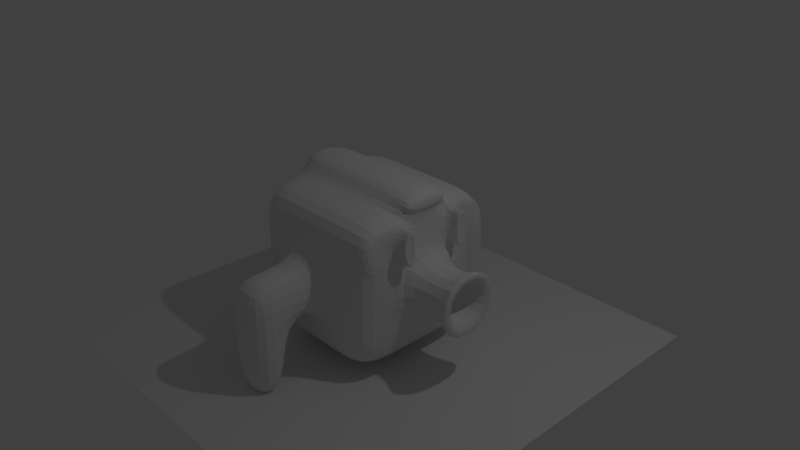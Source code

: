 # Source: what_am_i.blend  (saved by Blender 2.78.0; exported with 4.5.12 LTS)
import bpy
from mathutils import Matrix  # noqa: F401  (used for matrix-valued properties, if any)

bpy.ops.wm.read_factory_settings(use_empty=True)
scene = bpy.context.scene
scene.name = 'Scene'

# ---- collections
col_collection_1 = bpy.data.collections.new('Collection 1'); scene.collection.children.link(col_collection_1)

# ---- world
world_world = bpy.data.worlds.new('World'); scene.world = world_world
world_world.color = (0.05088, 0.05088, 0.05088)
world_world.use_sun_shadow = False
world_world.sun_shadow_jitter_overblur = 0.0
world_world.cycles.sampling_method = 'MANUAL'

# ---- cameras
cam_camera = bpy.data.cameras.new('Camera')
cam_camera.clip_end = 100.0
cam_camera.lens = 35.0
cam_camera.sensor_width = 32.0
cam_camera.sensor_height = 18.0
cam_camera.ortho_scale = 7.314
cam_camera.dof.focus_distance = 0.0
cam_camera.dof.aperture_fstop = 128.0

# ---- lights
light_lamp = bpy.data.lights.new('Lamp', 'POINT')
light_lamp.transmission_factor = 0.0
light_lamp.cutoff_distance = 30.0
light_lamp.energy = 100.0
light_lamp.shadow_buffer_clip_start = 1.001
light_lamp.shadow_soft_size = 0.1
light_lamp.shadow_maximum_resolution = 0.006
light_lamp.use_absolute_resolution = True

# ---- meshes
me_plane = bpy.data.meshes.new('Plane')
me_plane.from_pydata([(-1.0, -1.0, 0.0), (1.0, -1.0, 0.0), (-1.0, 1.0, 0.0), (1.0, 1.0, 0.0)], [], [(0, 1, 3, 2)])
me_plane.use_remesh_preserve_volume = False
me_plane.use_remesh_preserve_attributes = False
me_plane.use_mirror_vertex_groups = False
me_plane.update()
me_cube_001 = bpy.data.meshes.new('Cube.001')
me_cube_001.from_pydata([(-1.0, -1.0, -1.0), (-1.0, -1.0, 1.0), (-1.0, 1.0, -1.0), (-1.0, 1.0, 1.0), (1.0, -1.0, -1.0), (1.0, -0.816, 0.816), (1.0, 1.0, -1.0), (1.0, 0.816, 0.816), (-1.0, 0.3333, -1.0), (-1.0, -0.3333, -1.0), (-1.0, -1.0, -0.3333), (-1.0, -1.0, 0.3333), (-1.0, -0.3333, 1.0), (-1.0, 0.3333, 1.0), (-1.0, 1.0, 0.3333), (-1.0, 1.0, -0.3333), (0.3333, 1.0, -1.0), (-0.3333, 1.0, -1.0), (-0.3333, 1.0, 1.0), (0.3333, 1.0, 1.0), (1.0, 0.816, 0.5173), (1.0, 1.0, -0.3333), (1.0, -0.3333, -1.0), (1.0, 0.3333, -1.0), (1.0, 0.5173, 0.816), (1.0, -0.5173, 0.816), (1.0, -0.816, 0.5173), (1.0, -1.0, -0.3333), (-0.3333, -1.0, -1.0), (0.3333, -1.0, -1.0), (0.3333, -1.0, 1.0), (-0.3333, -1.0, 1.0), (0.3333, 0.3333, 1.0), (0.3333, -0.3333, 1.0), (-0.3333, 0.3333, 1.0), (-0.3333, -0.3333, 1.0), (-0.3333, 0.3333, -1.0), (-0.3333, -0.3333, -1.0), (0.3333, 0.3333, -1.0), (0.3333, -0.3333, -1.0), (0.3333, -1.0, -0.3333), (-0.3333, -1.0, -0.3333), (0.3333, -1.0, 0.3333), (-0.3333, -1.0, 0.3333), (1.0, 0.3333, -0.3333), (1.0, -0.3333, -0.3333), (1.0, 0.5173, 0.5173), (1.0, -0.5173, 0.5173), (-0.3333, 1.0, -0.3333), (0.3333, 1.0, -0.3333), (-0.3333, 1.0, 0.3333), (0.3333, 1.0, 0.3333), (-1.0, -0.3333, -0.3333), (-1.0, 0.3333, -0.3333), (-1.0, -0.3333, 0.3333), (-1.0, 0.3333, 0.3333), (0.3333, -2.0, -0.3333), (-0.3333, -2.0, -0.3333), (0.3333, -2.0, 0.3333), (-0.3333, -2.0, 0.3333), (-0.3333, 2.0, -0.3333), (0.3333, 2.0, -0.3333), (-0.3333, 2.0, 0.3333), (0.3333, 2.0, 0.3333), (0.3333, -1.5, 0.3333), (0.3333, -1.5, -0.3333), (-0.3333, -1.5, -0.3333), (-0.3333, -1.5, 0.3333), (-0.3333, 1.5, 0.3333), (-0.3333, 1.5, -0.3333), (0.3333, 1.5, -0.3333), (0.3333, 1.5, 0.3333), (0.3333, -2.0, -1.333), (-0.3333, -2.0, -1.333), (-0.3333, 2.0, -1.333), (0.3333, 2.0, -1.333), (0.3333, -1.5, -1.333), (-0.3333, -1.5, -1.333), (-0.3333, 1.5, -1.333), (0.3333, 1.5, -1.333), (1.591, 0.3333, -0.3333), (1.591, -0.3333, -0.3333), (1.591, 0.3333, 0.3333), (1.591, -0.3333, 0.3333), (1.756, 0.5137, -0.5137), (1.756, -0.5137, -0.5137), (1.756, 0.5137, 0.5137), (1.756, -0.5137, 0.5137), (1.756, 0.2467, -0.2467), (1.756, -0.2467, -0.2467), (1.756, 0.2467, 0.2467), (1.756, -0.2467, 0.2467), (1.401, 0.2467, -0.2467), (1.401, -0.2467, -0.2467), (1.401, 0.2467, 0.2467), (1.401, -0.2467, 0.2467), (-1.0, -0.3333, 1.248), (-1.0, 0.3333, 1.248), (1.0, 0.3333, 1.248), (1.0, -0.3333, 1.248), (0.3333, 0.3333, 1.248), (0.3333, -0.3333, 1.248), (-0.3333, 0.3333, 1.248), (-0.3333, -0.3333, 1.248), (1.058, 0.3333, 1.0), (1.058, -0.3333, 1.0), (1.058, 0.3333, 1.126), (1.058, -0.3333, 1.126), (-1.122, 0.3333, -1.0), (-1.122, -0.3333, -1.0), (-1.122, -0.3333, -0.3333), (-1.122, 0.3333, -0.3333), (1.0, -0.3333, 1.0), (1.0, -1.0, 1.0), (1.0, 1.0, 1.0), (1.0, 1.0, 0.3333), (1.0, 0.3333, 1.0), (1.0, -1.0, 0.3333), (1.0, -0.3333, 0.3333), (1.0, 0.3333, 0.3333), (1.173, 0.3333, 1.0), (1.173, 0.3333, 0.3333), (1.173, -0.3333, 1.0), (1.173, -0.3333, 0.3333), (1.173, 0.5173, 0.816), (1.173, 0.5173, 0.5173), (1.173, -0.5173, 0.816), (1.173, -0.5173, 0.5173), (1.202, 0.3751, 0.8993), (1.202, 0.3751, 0.4341), (1.202, -0.3751, 0.8993), (1.202, -0.3751, 0.4341), (1.202, 0.4756, 0.7987), (1.202, 0.4756, 0.5346), (1.202, -0.4756, 0.7987), (1.202, -0.4756, 0.5346), (1.202, 0.3333, 1.0), (1.202, 0.3333, 0.3333), (1.202, -0.3333, 1.0), (1.202, -0.3333, 0.3333), (1.202, 0.5173, 0.816), (1.202, 0.5173, 0.5173), (1.202, -0.5173, 0.816), (1.202, -0.5173, 0.5173), (1.191, 0.3751, 0.8993), (1.191, 0.3751, 0.4341), (1.191, -0.3751, 0.8993), (1.191, -0.3751, 0.4341), (1.191, 0.4756, 0.7987), (1.191, 0.4756, 0.5346), (1.191, -0.4756, 0.7987), (1.191, -0.4756, 0.5346)], [], [(55, 13, 3, 14), (51, 19, 114, 115), (47, 25, 5, 26), (43, 31, 1, 11), (39, 22, 4, 29), (35, 12, 1, 31), (112, 33, 30, 113), (33, 35, 31, 30), (114, 19, 32, 116), (116, 32, 100, 98), (19, 18, 34, 32), (32, 34, 102, 100), (18, 3, 13, 34), (34, 13, 97, 102), (9, 37, 28, 0), (37, 39, 29, 28), (2, 17, 36, 8), (8, 36, 37, 9), (17, 16, 38, 36), (36, 38, 39, 37), (16, 6, 23, 38), (38, 23, 22, 39), (28, 41, 10, 0), (41, 43, 11, 10), (4, 27, 40, 29), (29, 40, 41, 28), (27, 117, 42, 40), (65, 64, 58, 56), (117, 113, 30, 42), (42, 30, 31, 43), (22, 45, 27, 4), (45, 118, 117, 27), (6, 21, 44, 23), (23, 44, 45, 22), (21, 115, 119, 44), (20, 7, 24, 46), (119, 116, 112, 118), (16, 49, 21, 6), (49, 51, 115, 21), (2, 15, 48, 17), (17, 48, 49, 16), (15, 14, 50, 48), (69, 68, 62, 60), (14, 3, 18, 50), (50, 18, 19, 51), (8, 53, 15, 2), (53, 55, 14, 15), (0, 10, 52, 9), (8, 9, 109, 108), (10, 11, 54, 52), (11, 1, 12, 54), (54, 12, 13, 55), (56, 58, 59, 57), (57, 66, 77, 73), (67, 66, 57, 59), (64, 67, 59, 58), (65, 56, 72, 76), (60, 62, 63, 61), (70, 69, 78, 79), (71, 70, 61, 63), (68, 71, 63, 62), (42, 43, 67, 64), (43, 41, 66, 67), (41, 40, 65, 66), (40, 42, 64, 65), (50, 51, 71, 68), (51, 49, 70, 71), (49, 48, 69, 70), (48, 50, 68, 69), (77, 76, 72, 73), (79, 78, 74, 75), (69, 60, 74, 78), (119, 118, 83, 82), (61, 70, 79, 75), (56, 57, 73, 72), (53, 52, 54, 55), (66, 65, 76, 77), (60, 61, 75, 74), (81, 80, 84, 85), (44, 119, 82, 80), (45, 44, 80, 81), (118, 45, 81, 83), (87, 85, 89, 91), (83, 81, 85, 87), (82, 83, 87, 86), (80, 82, 86, 84), (88, 90, 94, 92), (86, 87, 91, 90), (84, 86, 90, 88), (85, 84, 88, 89), (93, 92, 94, 95), (89, 88, 92, 93), (91, 89, 93, 95), (90, 91, 95, 94), (98, 100, 101, 99), (100, 102, 103, 101), (102, 97, 96, 103), (98, 99, 107, 106), (12, 35, 103, 96), (35, 33, 101, 103), (33, 112, 99, 101), (13, 12, 96, 97), (105, 104, 106, 107), (99, 112, 105, 107), (112, 116, 104, 105), (116, 98, 106, 104), (109, 110, 111, 108), (9, 52, 110, 109), (52, 53, 111, 110), (53, 8, 108, 111), (5, 25, 112, 113), (7, 20, 115, 114), (24, 7, 114, 116), (26, 5, 113, 117), (47, 26, 117, 118), (20, 46, 119, 115), (47, 118, 123, 127), (116, 119, 121, 120), (121, 125, 141, 137), (120, 121, 137, 136), (24, 116, 120, 124), (118, 112, 122, 123), (46, 24, 124, 125), (119, 46, 125, 121), (112, 25, 126, 122), (25, 47, 127, 126), (135, 131, 147, 151), (131, 130, 146, 147), (124, 120, 136, 140), (126, 127, 143, 142), (123, 122, 138, 139), (127, 123, 139, 143), (122, 126, 142, 138), (125, 124, 140, 141), (129, 128, 136, 137), (130, 131, 139, 138), (132, 133, 141, 140), (135, 134, 142, 143), (134, 130, 138, 142), (128, 132, 140, 136), (131, 135, 143, 139), (133, 129, 137, 141), (149, 148, 144, 145), (150, 151, 147, 146), (130, 134, 150, 146), (133, 132, 148, 149), (128, 129, 145, 144), (129, 133, 149, 145), (132, 128, 144, 148), (134, 135, 151, 150)])
me_cube_001.use_remesh_preserve_volume = False
me_cube_001.use_remesh_preserve_attributes = False
me_cube_001.use_mirror_vertex_groups = False
me_cube_001.update()
arm_armature_006 = bpy.data.armatures.new('Armature.006')  # bones are not reproduced
arm_armature_004 = bpy.data.armatures.new('Armature.004')  # bones are not reproduced

# ---- objects
ob_plane = bpy.data.objects.new('Plane', me_plane)
ob_armature = bpy.data.objects.new('Armature', arm_armature_006)
ob_cube = bpy.data.objects.new('Cube', me_cube_001)
ob_metarig = bpy.data.objects.new('metarig', arm_armature_004)
ob_lamp = bpy.data.objects.new('Lamp', light_lamp)
ob_camera = bpy.data.objects.new('Camera', cam_camera)

# ---- transforms, parenting, visibility, modifiers, constraints
ob_plane.location = (0.0, 0.0, -1.184)
ob_plane.scale = (2.9, 2.9, 2.9)
ob_plane.lineart.crease_threshold = 0.0
ob_armature.location = (0.0, 0.0, 0.0)
ob_armature.lineart.crease_threshold = 0.0
ob_cube.parent = ob_armature
ob_cube.location = (0.0, 0.0, 0.0)
ob_cube.lineart.crease_threshold = 0.0
_vg = ob_cube.vertex_groups.new(name='Femur 1')
for _i, _w in zip([0, 1, 4, 5, 7, 8, 9, 10, 11, 12, 13, 20, 22, 23, 24, 25, 26, 27, 28, 29, 30, 31, 33, 35, 37, 39, 40, 41, 42, 43, 44, 45, 46, 47, 52, 53, 54, 55, 56, 57, 58, 59, 64, 65, 66, 67, 80, 81, 82, 83, 84, 85, 86, 87, 88, 89, 90, 91, 92, 93, 94, 95, 96, 97, 98, 99, 101, 103, 104, 105, 106, 107, 108, 109, 110, 111, 112, 113, 116, 117, 118, 119, 120, 121, 122, 123, 124, 125, 126, 127, 128, 129, 130, 131, 132, 133, 134, 135, 136, 137, 138, 139, 140, 141, 142, 143, 144, 145, 146, 147, 148, 149, 150, 151], [0.2532, 0.2861, 0.264, 0.288, 0.008143, 0.01708, 0.1025, 0.5383, 0.5641, 0.1102, 0.02173, 0.01087, 0.102, 0.01687, 0.0205, 0.1909, 0.3932, 0.5402, 0.2438, 0.2506, 0.2785, 0.2868, 0.06773, 0.0693, 0.06077, 0.06204, 0.717, 0.7041, 0.8117, 0.8293, 0.04597, 0.1674, 0.02937, 0.2419, 0.1646, 0.04497, 0.1732, 0.04875, 0.02044, 0.009685, 0.5069, 0.5082, 0.8828, 0.1354, 0.1345, 0.8786, 0.04597, 0.1674, 0.04739, 0.1699, 0.04597, 0.1674, 0.04739, 0.1699, 0.04597, 0.1674, 0.04739, 0.1699, 0.04597, 0.1674, 0.04739, 0.1699, 0.1102, 0.02173, 0.0215, 0.1098, 0.06773, 0.0693, 0.0215, 0.1098, 0.0215, 0.1098, 0.01708, 0.1025, 0.1646, 0.04497, 0.1098, 0.2728, 0.0215, 0.5615, 0.1699, 0.04739, 0.0215, 0.04739, 0.1098, 0.1699, 0.0205, 0.02937, 0.1909, 0.2419, 0.02353, 0.04105, 0.1339, 0.1805, 0.02284, 0.03135, 0.1794, 0.2186, 0.0215, 0.04739, 0.1098, 0.1699, 0.0205, 0.02937, 0.1909, 0.2419, 0.02353, 0.04105, 0.1339, 0.1805, 0.02284, 0.03135, 0.1794, 0.2186]): _vg.add([_i], _w, 'REPLACE')
_vg = ob_cube.vertex_groups.new(name='Shin1')
for _i, _w in zip([0, 4, 10, 27, 28, 29, 40, 41, 42, 56, 57, 58, 59, 64, 65, 66, 67, 72, 73, 76, 77], [0.004945, 0.004768, 0.03187, 0.02534, 0.03783, 0.03414, 0.1376, 0.1487, 0.007178, 0.9631, 0.9687, 0.4915, 0.4903, 0.09792, 0.8472, 0.8491, 0.1035, 0.9982, 0.9975, 0.991, 0.9909]): _vg.add([_i], _w, 'REPLACE')
_vg = ob_cube.vertex_groups.new(name='Femur 2')
for _i, _w in zip([0, 1, 2, 3, 4, 5, 6, 7, 8, 9, 12, 13, 16, 17, 18, 19, 20, 21, 22, 23, 24, 25, 26, 27, 28, 29, 30, 31, 32, 33, 34, 35, 36, 37, 38, 39, 40, 42, 44, 45, 46, 47, 49, 51, 80, 81, 82, 83, 84, 85, 86, 87, 88, 89, 90, 91, 92, 93, 94, 95, 96, 97, 98, 99, 100, 101, 102, 103, 104, 105, 106, 107, 108, 109, 112, 113, 114, 115, 116, 117, 118, 119, 120, 121, 122, 123, 124, 125, 126, 127, 128, 129, 130, 131, 132, 133, 134, 135, 136, 137, 138, 139, 140, 141, 142, 143, 144, 145, 146, 147, 148, 149, 150, 151], [0.03555, 0.03593, 0.01952, 0.025, 0.5059, 0.5543, 0.4065, 0.553, 0.02679, 0.04267, 0.04323, 0.03098, 0.192, 0.06601, 0.07209, 0.2226, 0.5268, 0.5376, 0.6825, 0.6535, 0.6671, 0.6773, 0.6161, 0.3728, 0.08215, 0.2371, 0.224, 0.08178, 0.422, 0.4905, 0.1127, 0.144, 0.1084, 0.1417, 0.4054, 0.4862, 0.07614, 0.1026, 0.7631, 0.7398, 0.7047, 0.7512, 0.08732, 0.07912, 0.7631, 0.7398, 0.8496, 0.8822, 0.7631, 0.7398, 0.8496, 0.8822, 0.7631, 0.7398, 0.8496, 0.8822, 0.7631, 0.7398, 0.8496, 0.8822, 0.04323, 0.03098, 0.7021, 0.7054, 0.422, 0.4905, 0.1127, 0.144, 0.7021, 0.7054, 0.7021, 0.7054, 0.02679, 0.04267, 0.7054, 0.4426, 0.511, 0.389, 0.7021, 0.5687, 0.8822, 0.8496, 0.7021, 0.8496, 0.7054, 0.8822, 0.6671, 0.7047, 0.6773, 0.7512, 0.7068, 0.8041, 0.7146, 0.8369, 0.6862, 0.7264, 0.699, 0.7656, 0.7021, 0.8496, 0.7054, 0.8822, 0.6671, 0.7047, 0.6773, 0.7512, 0.7068, 0.8041, 0.7146, 0.8369, 0.6862, 0.7264, 0.699, 0.7656]): _vg.add([_i], _w, 'REPLACE')
_vg = ob_cube.vertex_groups.new(name='shin2')
_vg = ob_cube.vertex_groups.new(name='Femur3')
for _i, _w in zip([2, 3, 5, 6, 7, 8, 9, 12, 13, 14, 15, 16, 17, 18, 19, 20, 21, 22, 23, 24, 25, 26, 32, 34, 36, 38, 44, 45, 46, 47, 48, 49, 50, 51, 52, 53, 54, 55, 60, 61, 62, 63, 68, 69, 70, 71, 80, 81, 82, 83, 84, 85, 86, 87, 88, 89, 90, 91, 92, 93, 94, 95, 96, 97, 98, 99, 100, 102, 104, 105, 106, 107, 108, 109, 110, 111, 112, 114, 115, 116, 118, 119, 120, 121, 122, 123, 124, 125, 126, 127, 128, 129, 130, 131, 132, 133, 134, 135, 136, 137, 138, 139, 140, 141, 142, 143, 144, 145, 146, 147, 148, 149, 150, 151], [0.2651, 0.2742, 0.008445, 0.2543, 0.2977, 0.1025, 0.01724, 0.02194, 0.1104, 0.5653, 0.5437, 0.2437, 0.2505, 0.279, 0.2873, 0.4004, 0.5419, 0.01747, 0.103, 0.1956, 0.02125, 0.01132, 0.06951, 0.06792, 0.06212, 0.06085, 0.1656, 0.04564, 0.2469, 0.0306, 0.7153, 0.7024, 0.812, 0.8297, 0.04664, 0.1685, 0.04809, 0.171, 0.02299, 0.01443, 0.5076, 0.509, 0.8822, 0.1216, 0.1216, 0.8778, 0.1656, 0.04564, 0.1744, 0.04946, 0.1656, 0.04564, 0.1744, 0.04946, 0.1656, 0.04564, 0.1744, 0.04946, 0.1656, 0.04564, 0.1744, 0.04946, 0.02194, 0.1104, 0.1108, 0.02216, 0.06951, 0.06792, 0.1108, 0.02216, 0.1108, 0.02216, 0.1025, 0.01724, 0.04664, 0.1685, 0.02216, 0.2875, 0.5679, 0.1108, 0.04946, 0.1744, 0.1108, 0.1744, 0.02216, 0.04946, 0.1956, 0.2469, 0.02125, 0.0306, 0.136, 0.1849, 0.02432, 0.04281, 0.1835, 0.2233, 0.02368, 0.03265, 0.1108, 0.1744, 0.02216, 0.04946, 0.1956, 0.2469, 0.02125, 0.0306, 0.136, 0.1849, 0.02432, 0.04281, 0.1835, 0.2233, 0.02368, 0.03265]): _vg.add([_i], _w, 'REPLACE')
_vg = ob_cube.vertex_groups.new(name='Shin3')
for _i, _w in zip([2, 6, 15, 16, 17, 21, 48, 49, 50, 60, 61, 62, 63, 68, 69, 70, 71, 74, 75, 78, 79], [0.005523, 0.005646, 0.02607, 0.03926, 0.03556, 0.03259, 0.14, 0.1512, 0.007826, 0.9618, 0.9664, 0.4906, 0.4894, 0.09869, 0.8629, 0.8637, 0.1045, 0.9982, 0.9977, 0.9928, 0.9928]): _vg.add([_i], _w, 'REPLACE')
_vg = ob_cube.vertex_groups.new(name='Femur4')
for _i, _w in zip([0, 1, 2, 3, 4, 5, 6, 7, 8, 9, 10, 11, 12, 13, 14, 15, 16, 17, 18, 19, 20, 22, 23, 24, 25, 26, 28, 29, 30, 31, 32, 33, 34, 35, 36, 37, 38, 39, 41, 43, 46, 47, 48, 50, 52, 53, 54, 55, 96, 97, 98, 99, 100, 101, 102, 103, 104, 105, 106, 107, 108, 109, 110, 111, 112, 113, 114, 116, 120, 122, 124, 125, 126, 127, 128, 129, 130, 131, 132, 133, 134, 135, 136, 138, 140, 141, 142, 143, 144, 145, 146, 147, 148, 149, 150, 151], [0.4201, 0.5254, 0.4919, 0.4287, 0.03256, 0.02935, 0.02224, 0.01762, 0.6669, 0.6692, 0.5429, 0.3968, 0.7182, 0.6892, 0.5632, 0.3653, 0.0694, 0.2146, 0.2014, 0.06898, 0.006808, 0.04, 0.02835, 0.02006, 0.03175, 0.01128, 0.2138, 0.07841, 0.08522, 0.2457, 0.1117, 0.1457, 0.4164, 0.4986, 0.4115, 0.4775, 0.1096, 0.1398, 0.0909, 0.08304, 0.007557, 0.01202, 0.07237, 0.09876, 0.7654, 0.7372, 0.8524, 0.8798, 0.7182, 0.6892, 0.02958, 0.0457, 0.1117, 0.1457, 0.4164, 0.4986, 0.02958, 0.0457, 0.02958, 0.0457, 0.6669, 0.6692, 0.7654, 0.7372, 0.0457, 0.0387, 0.02247, 0.02958, 0.02958, 0.0457, 0.02006, 0.007557, 0.03175, 0.01202, 0.02481, 0.00432, 0.03851, 0.006759, 0.01965, 0.008412, 0.03092, 0.01329, 0.02958, 0.0457, 0.02006, 0.007557, 0.03175, 0.01202, 0.02481, 0.00432, 0.03851, 0.006759, 0.01965, 0.008412, 0.03092, 0.01329]): _vg.add([_i], _w, 'REPLACE')
_vg = ob_cube.vertex_groups.new(name='Shin4')
_vg = ob_cube.vertex_groups.new(name='Bone')
for _i, _w in zip([0, 1, 2, 3, 4, 5, 6, 7, 8, 9, 10, 11, 12, 13, 14, 15, 16, 17, 18, 19, 20, 21, 22, 23, 24, 25, 26, 27, 28, 29, 30, 31, 32, 33, 34, 35, 36, 37, 38, 39, 40, 41, 42, 43, 44, 45, 46, 47, 48, 49, 50, 51, 52, 53, 54, 55, 80, 81, 82, 83, 84, 85, 86, 87, 88, 89, 90, 91, 92, 93, 94, 95, 96, 97, 98, 99, 100, 101, 102, 103, 104, 105, 106, 107, 108, 109, 110, 111, 112, 113, 114, 115, 116, 117, 118, 119, 120, 121, 122, 123, 124, 125, 126, 127, 128, 129, 130, 131, 132, 133, 134, 135, 136, 137, 138, 139, 140, 141, 142, 143, 144, 145, 146, 147, 148, 149, 150, 151], [0.7001, 0.6879, 0.6886, 0.6984, 0.6899, 0.6782, 0.6988, 0.6701, 0.8508, 0.8508, 0.4024, 0.4042, 0.8495, 0.8491, 0.4011, 0.4001, 0.702, 0.6968, 0.7021, 0.6955, 0.5637, 0.3987, 0.8511, 0.8504, 0.7646, 0.7683, 0.569, 0.4038, 0.7025, 0.6973, 0.7025, 0.696, 0.9106, 0.9119, 0.9118, 0.9107, 0.9107, 0.9117, 0.9116, 0.9108, 0.1418, 0.1436, 0.1557, 0.1485, 0.7714, 0.7703, 0.7071, 0.7108, 0.141, 0.1428, 0.1551, 0.148, 0.7722, 0.7695, 0.77, 0.7716, 0.7714, 0.7703, 0.7692, 0.7724, 0.7714, 0.7703, 0.7692, 0.7724, 0.7714, 0.7703, 0.7692, 0.7724, 0.7714, 0.7703, 0.7692, 0.7724, 0.8495, 0.8491, 0.8491, 0.8495, 0.9106, 0.9119, 0.9118, 0.9107, 0.8491, 0.8495, 0.8491, 0.8495, 0.8508, 0.8508, 0.7722, 0.7695, 0.8495, 0.6997, 0.6867, 0.4006, 0.8491, 0.4047, 0.7724, 0.7692, 0.8491, 0.7692, 0.8495, 0.7724, 0.7646, 0.7071, 0.7683, 0.7108, 0.8226, 0.7626, 0.8239, 0.7656, 0.7753, 0.7297, 0.7783, 0.7331, 0.8491, 0.7692, 0.8495, 0.7724, 0.7646, 0.7071, 0.7683, 0.7108, 0.8226, 0.7626, 0.8239, 0.7656, 0.7753, 0.7297, 0.7783, 0.7331]): _vg.add([_i], _w, 'REPLACE')
_m = ob_cube.modifiers.new('Subsurf', 'SUBSURF')
_m.uv_smooth = 'PRESERVE_CORNERS'
_m.quality = 2
_m.levels = 4
_m.show_only_control_edges = False
_m = ob_cube.modifiers.new('Armature', 'ARMATURE')
_m.object = ob_armature
ob_metarig.location = (0.0, 0.0, 0.0)
ob_metarig.lineart.crease_threshold = 0.0
ob_lamp.location = (4.076, 1.005, 5.904)
ob_lamp.rotation_euler = (0.6503, 0.05522, 1.866)
ob_lamp.lock_rotations_4d = False
ob_lamp.empty_display_type = 'ARROWS'
ob_lamp.color = (0.0, 0.0, 0.0, 0.0)
ob_lamp.lineart.crease_threshold = 0.0
ob_camera.location = (7.481, -6.508, 5.344)
ob_camera.rotation_euler = (1.109, 0.0, 0.8149)
ob_camera.lock_rotations_4d = False
ob_camera.empty_display_type = 'ARROWS'
ob_camera.color = (0.0, 0.0, 0.0, 0.0)
ob_camera.display_type = 'WIRE'
ob_camera.lineart.crease_threshold = 0.0

# ---- collection membership
col_collection_1.objects.link(ob_plane)
col_collection_1.objects.link(ob_armature)
col_collection_1.objects.link(ob_cube)
col_collection_1.objects.link(ob_metarig)
col_collection_1.objects.link(ob_lamp)
col_collection_1.objects.link(ob_camera)

# ---- scene / render settings (as saved in the file)
scene.camera = ob_camera
scene.frame_start = 1; scene.frame_end = 21; scene.frame_set(3)
scene.render.engine = 'BLENDER_EEVEE_NEXT'
scene.render.resolution_percentage = 50
scene.render.dither_intensity = 0.0
scene.cycles.use_denoising = False
scene.cycles.samples = 128
scene.cycles.sampling_pattern = 'TABULATED_SOBOL'
scene.cycles.light_sampling_threshold = 0.0
scene.cycles.use_adaptive_sampling = False
scene.cycles.use_light_tree = False
scene.cycles.blur_glossy = 0.0
scene.cycles.sample_clamp_indirect = 0.0
scene.view_settings.view_transform = 'Standard'
bpy.context.view_layer.update()
